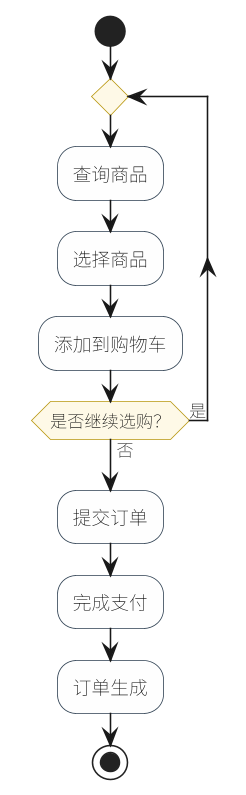

The diagram above was rendered by PlantUML. Its source (embedded in the PNG):
@startuml
skinparam defaultFontName "Noto Sans SC"
skinparam shadowing false
skinparam dpi 150
skinparam activity {
  BackgroundColor #FEFEFE
  BorderColor #2C3E50
  DiamondBackgroundColor #FEF9E7
  DiamondBorderColor #B7950B
}
start
repeat
  :查询商品;
  :选择商品;
  :添加到购物车;
repeat while (是否继续选购？) is (是) not (否)
:提交订单;
:完成支付;
:订单生成;
stop
@enduml